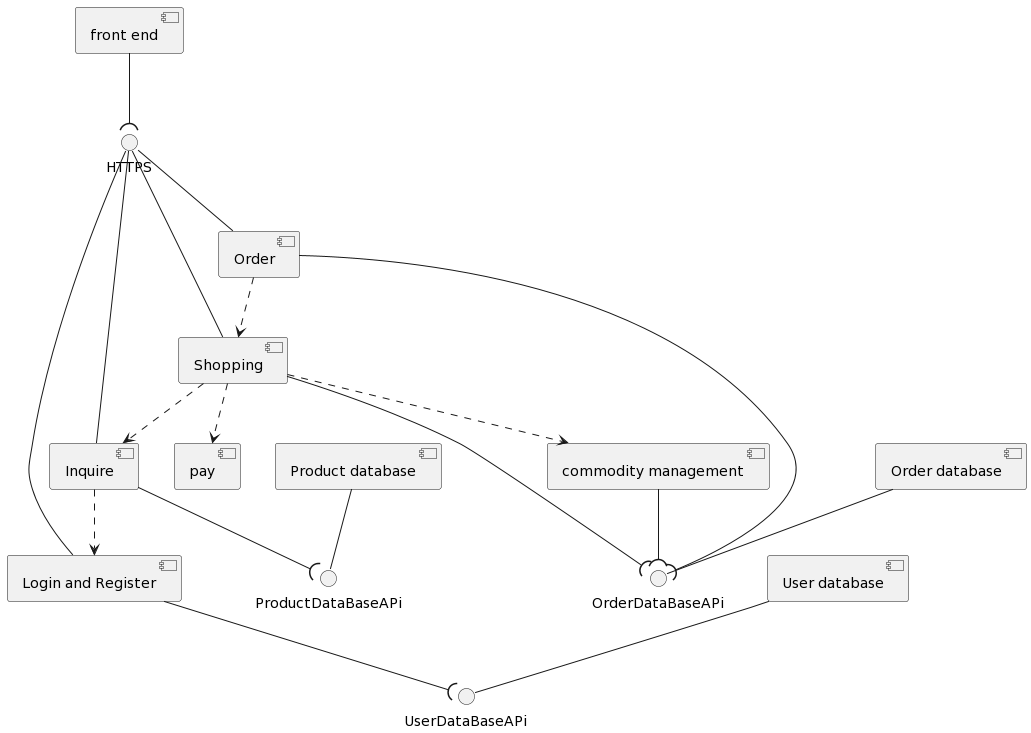

The diagram above was rendered by PlantUML. Its source (embedded in the PNG):
@startuml
[front end] as Front_end
[Login and Register] as Li
[Order] as Order
[Inquire] as Inquire
[Shopping] as Shopping
[commodity management] as Management
[User database] as UserDatabase
[Product database] as ProductDatabase
[Order database] as OrderDatabase
[pay] as Pay

Front_end --( HTTPS
HTTPS -- Li
HTTPS -- Inquire
HTTPS -- Shopping
HTTPS --  Order

Order ..> Shopping
Inquire ..> Li
Shopping ..> Inquire
Shopping ..> Pay
Shopping ..> Management

Li --( UserDataBaseAPi
Inquire --( ProductDataBaseAPi
Shopping --( OrderDataBaseAPi
Management --( OrderDataBaseAPi
Order --( OrderDataBaseAPi

UserDatabase -- UserDataBaseAPi
ProductDatabase -- ProductDataBaseAPi
OrderDatabase -- OrderDataBaseAPi
@enduml